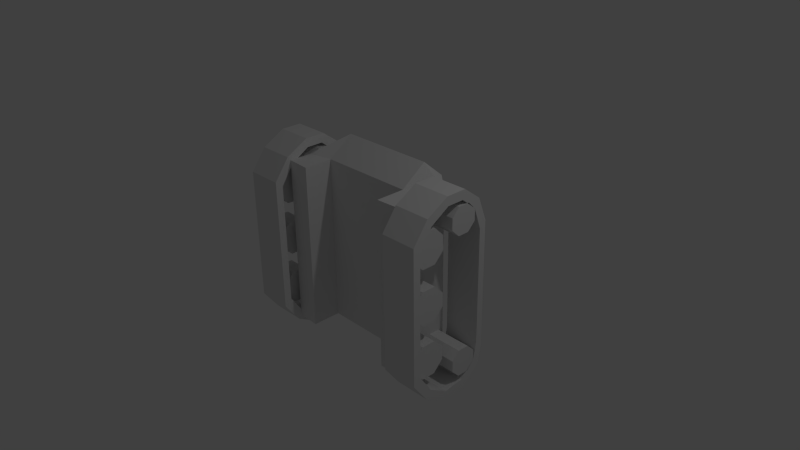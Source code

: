 # Source: tank.blend  (saved by Blender 2.70.0; exported with 4.5.12 LTS)
import bpy
from mathutils import Matrix  # noqa: F401  (used for matrix-valued properties, if any)

bpy.ops.wm.read_factory_settings(use_empty=True)
scene = bpy.context.scene
scene.name = 'Scene'

# ---- collections
col_collection_1 = bpy.data.collections.new('Collection 1'); scene.collection.children.link(col_collection_1)

# ---- materials (node trees are filled in below, after node groups)
mat_material = bpy.data.materials.new('Material')
mat_material.alpha_threshold = 0.0
mat_material.use_transparent_shadow = False
mat_material.roughness = 0.5
mat_material.line_color = (0.0, 0.0, 0.0, 1.0)

# ---- material node trees

# ---- world
world_world = bpy.data.worlds.new('World'); scene.world = world_world
world_world.color = (0.05088, 0.05088, 0.05088)
world_world.use_sun_shadow = False
world_world.sun_shadow_jitter_overblur = 0.0
world_world.cycles.sampling_method = 'MANUAL'
world_world.cycles.sample_map_resolution = 256

# ---- cameras
cam_camera = bpy.data.cameras.new('Camera')
cam_camera.clip_end = 100.0
cam_camera.lens = 35.0
cam_camera.sensor_width = 32.0
cam_camera.sensor_height = 18.0
cam_camera.ortho_scale = 7.314
cam_camera.dof.focus_distance = 0.0
cam_camera.dof.aperture_fstop = 128.0

# ---- lights
light_lamp = bpy.data.lights.new('Lamp', 'POINT')
light_lamp.transmission_factor = 0.0
light_lamp.cutoff_distance = 30.0
light_lamp.energy = 100.0
light_lamp.shadow_buffer_clip_start = 1.001
light_lamp.shadow_soft_size = 0.1
light_lamp.shadow_maximum_resolution = 0.006
light_lamp.use_absolute_resolution = True
light_lamp.cycles.use_multiple_importance_sampling = False

# ---- meshes
me_cube_003 = bpy.data.meshes.new('Cube.003')
me_cube_003.from_pydata([(-1.0, -0.4583, -1.095), (-1.0, 0.08333, -1.22), (-1.0, -0.4578, 1.093), (-1.0, 0.03333, 1.249), (-1.0, -0.6333, -0.4178), (-1.0, 0.3333, -0.7893), (-1.0, -0.6333, 0.4156), (-1.0, 0.3333, 0.7906), (-1.5, -0.4583, -1.095), (-1.5, 0.08333, -1.22), (-1.5, -0.4578, 1.093), (-1.5, 0.03333, 1.249), (-1.5, -0.6333, -0.4178), (-1.5, 0.3333, -0.7893), (-1.5, -0.6333, 0.4156), (-1.5, 0.3333, 0.7906), (-1.0, -0.2, -1.251), (-1.0, -0.2, 1.249), (-1.0, -0.6333, -0.8344), (-1.0, 0.2861, -1.022), (-1.0, -0.6333, -0.0011), (-1.0, 0.3333, -0.0011), (-1.0, -0.6333, 0.8322), (-1.0, 0.2333, 1.082), (-1.5, -0.2, -1.251), (-1.5, -0.2, 1.249), (-1.5, -0.6333, -0.8344), (-1.5, 0.2861, -1.022), (-1.5, -0.6333, -0.0011), (-1.5, 0.3333, -0.0011), (-1.5, -0.6333, 0.8322), (-1.5, 0.2333, 1.082), (-1.0, 0.3333, -0.3952), (-1.5, 0.3333, -0.3952), (-1.0, 0.3333, 0.3947), (-1.5, 0.3333, 0.3947), (-1.0, -0.5258, -1.205), (-1.0, 0.1242, -1.342), (-1.0, -0.5252, 1.201), (-1.0, 0.06422, 1.373), (-1.0, -0.7358, -0.46), (-1.0, 0.4242, -0.8686), (-1.0, -0.7358, 0.4567), (-1.0, 0.4242, 0.8692), (-1.5, -0.5258, -1.205), (-1.5, 0.1242, -1.342), (-1.5, -0.5252, 1.201), (-1.5, 0.06422, 1.373), (-1.5, -0.7358, -0.46), (-1.5, 0.4242, -0.8686), (-1.5, -0.7358, 0.4567), (-1.5, 0.4242, 0.8692), (-1.0, -0.2158, -1.377), (-1.0, -0.2158, 1.373), (-1.0, -0.7358, -0.9183), (-1.0, 0.3676, -1.125), (-1.0, -0.7358, -0.00165), (-1.0, 0.4242, -0.00165), (-1.0, -0.7358, 0.915), (-1.0, 0.3042, 1.19), (-1.5, -0.2158, -1.377), (-1.5, -0.2158, 1.373), (-1.5, -0.7358, -0.9183), (-1.5, 0.3676, -1.125), (-1.5, -0.7358, -0.00165), (-1.5, 0.4242, -0.00165), (-1.5, -0.7358, 0.915), (-1.5, 0.3042, 1.19), (-1.0, 0.4242, -0.4351), (-1.5, 0.4242, -0.4351), (-1.0, 0.4242, 0.4338), (-1.5, 0.4242, 0.4338)], [], [(32, 33, 13, 5), (22, 30, 10, 2), (23, 31, 15, 7), (20, 28, 14, 6), (19, 27, 9, 1), (18, 26, 12, 4), (17, 25, 11, 3), (16, 24, 8, 0), (34, 35, 29, 21), (6, 14, 30, 22), (3, 11, 31, 23), (4, 12, 28, 20), (5, 13, 27, 19), (0, 8, 26, 18), (2, 10, 25, 17), (1, 9, 24, 16), (21, 29, 33, 32), (7, 15, 35, 34), (68, 41, 49, 69), (58, 38, 46, 66), (59, 43, 51, 67), (56, 42, 50, 64), (55, 37, 45, 63), (54, 40, 48, 62), (53, 39, 47, 61), (52, 36, 44, 60), (70, 57, 65, 71), (42, 58, 66, 50), (39, 59, 67, 47), (40, 56, 64, 48), (41, 55, 63, 49), (36, 54, 62, 44), (38, 53, 61, 46), (37, 52, 60, 45), (57, 68, 69, 65), (43, 70, 71, 51), (11, 25, 61, 47), (0, 18, 54, 36), (25, 10, 46, 61), (22, 2, 38, 58), (16, 0, 36, 52), (35, 15, 51, 71), (6, 22, 58, 42), (13, 33, 69, 49), (5, 19, 55, 41), (1, 16, 52, 37), (12, 26, 62, 48), (19, 1, 37, 55), (26, 8, 44, 62), (3, 23, 59, 39), (21, 32, 68, 57), (23, 7, 43, 59), (10, 30, 66, 46), (20, 6, 42, 56), (30, 14, 50, 66), (34, 21, 57, 70), (27, 13, 49, 63), (4, 20, 56, 40), (9, 27, 63, 45), (33, 29, 65, 69), (24, 9, 45, 60), (2, 17, 53, 38), (31, 11, 47, 67), (8, 24, 60, 44), (15, 31, 67, 51), (7, 34, 70, 43), (29, 35, 71, 65), (17, 3, 39, 53), (14, 28, 64, 50), (32, 5, 41, 68), (18, 4, 40, 54), (28, 12, 48, 64)])
me_cube_003.materials.append(mat_material)
me_cube_003.use_remesh_preserve_volume = False
me_cube_003.use_remesh_preserve_attributes = False
me_cube_003.use_mirror_vertex_groups = False
me_cube_003.update()
me_cylinder_005 = bpy.data.meshes.new('Cylinder.005')
me_cylinder_005.from_pydata([(-1.5, -2.546e-07, 6.17e-07), (1.5, 2.563e-07, -6.165e-07), (-1.5, 0.1848, 0.07654), (-1.5, 0.1848, -0.07654), (-1.5, 0.07654, -0.1848), (-1.5, -0.07654, -0.1848), (-1.5, -0.1848, -0.07654), (-1.5, -0.1848, 0.07654), (-1.5, -0.07654, 0.1848), (-1.5, 0.07654, 0.1848), (-1.0, 0.1848, 0.07654), (-1.0, 0.1848, -0.07654), (-1.0, 0.07654, -0.1848), (-1.0, -0.07654, -0.1848), (-1.0, -0.1848, -0.07654), (-1.0, -0.1848, 0.07654), (-1.0, -0.07654, 0.1848), (-1.0, 0.07654, 0.1848), (-1.0, -1.013e-08, -4.339e-09), (1.5, 0.1848, 0.07654), (1.5, 0.1848, -0.07654), (1.5, 0.07654, -0.1848), (1.5, -0.07654, -0.1848), (1.5, -0.1848, -0.07654), (1.5, -0.1848, 0.07654), (1.5, -0.07654, 0.1848), (1.5, 0.07654, 0.1848), (1.0, 0.1848, 0.07654), (1.0, 0.1848, -0.07654), (1.0, 0.07654, -0.1848), (1.0, -0.07654, -0.1848), (1.0, -0.1848, -0.07654), (1.0, -0.1848, 0.07654), (1.0, -0.07654, 0.1848), (1.0, 0.07654, 0.1848), (1.0, -2.058e-09, -9.937e-10)], [], [(1, 23, 22), (1, 26, 25), (2, 10, 11, 3), (3, 11, 12, 4), (4, 12, 13, 5), (0, 5, 6), (5, 13, 14, 6), (0, 6, 7), (6, 14, 15, 7), (0, 7, 8), (7, 15, 16, 8), (0, 8, 9), (8, 16, 17, 9), (0, 9, 2), (9, 17, 10, 2), (3, 4, 0), (0, 4, 5), (2, 3, 0), (1, 19, 26), (27, 19, 20, 28), (17, 18, 10), (28, 20, 21, 29), (1, 22, 21), (29, 21, 22, 30), (1, 25, 24), (30, 22, 23, 31), (11, 10, 18), (31, 23, 24, 32), (12, 11, 18), (32, 24, 25, 33), (1, 24, 23), (33, 25, 26, 34), (13, 12, 18), (34, 26, 19, 27), (13, 18, 14), (20, 19, 1), (20, 1, 21), (15, 14, 18), (16, 15, 18), (17, 16, 18), (29, 30, 35), (31, 35, 30), (32, 35, 31), (35, 32, 33), (34, 27, 35), (33, 34, 35), (28, 35, 27), (29, 35, 28)])
me_cylinder_005.use_remesh_preserve_volume = False
me_cylinder_005.use_remesh_preserve_attributes = False
me_cylinder_005.use_mirror_vertex_groups = False
me_cylinder_005.update()
me_cylinder_004 = bpy.data.meshes.new('Cylinder.004')
me_cylinder_004.from_pydata([(-1.5, -2.546e-07, 6.17e-07), (1.5, 2.563e-07, -6.165e-07), (-1.5, 0.1848, 0.07654), (-1.5, 0.1848, -0.07654), (-1.5, 0.07654, -0.1848), (-1.5, -0.07654, -0.1848), (-1.5, -0.1848, -0.07654), (-1.5, -0.1848, 0.07654), (-1.5, -0.07654, 0.1848), (-1.5, 0.07654, 0.1848), (-1.0, 0.1848, 0.07654), (-1.0, 0.1848, -0.07654), (-1.0, 0.07654, -0.1848), (-1.0, -0.07654, -0.1848), (-1.0, -0.1848, -0.07654), (-1.0, -0.1848, 0.07654), (-1.0, -0.07654, 0.1848), (-1.0, 0.07654, 0.1848), (-1.0, -1.013e-08, -4.339e-09), (1.5, 0.1848, 0.07654), (1.5, 0.1848, -0.07654), (1.5, 0.07654, -0.1848), (1.5, -0.07654, -0.1848), (1.5, -0.1848, -0.07654), (1.5, -0.1848, 0.07654), (1.5, -0.07654, 0.1848), (1.5, 0.07654, 0.1848), (1.0, 0.1848, 0.07654), (1.0, 0.1848, -0.07654), (1.0, 0.07654, -0.1848), (1.0, -0.07654, -0.1848), (1.0, -0.1848, -0.07654), (1.0, -0.1848, 0.07654), (1.0, -0.07654, 0.1848), (1.0, 0.07654, 0.1848), (1.0, -2.058e-09, -9.937e-10)], [], [(1, 23, 22), (1, 26, 25), (2, 10, 11, 3), (3, 11, 12, 4), (4, 12, 13, 5), (0, 5, 6), (5, 13, 14, 6), (0, 6, 7), (6, 14, 15, 7), (0, 7, 8), (7, 15, 16, 8), (0, 8, 9), (8, 16, 17, 9), (0, 9, 2), (9, 17, 10, 2), (3, 4, 0), (0, 4, 5), (2, 3, 0), (1, 19, 26), (27, 19, 20, 28), (17, 18, 10), (28, 20, 21, 29), (1, 22, 21), (29, 21, 22, 30), (1, 25, 24), (30, 22, 23, 31), (11, 10, 18), (31, 23, 24, 32), (12, 11, 18), (32, 24, 25, 33), (1, 24, 23), (33, 25, 26, 34), (13, 12, 18), (34, 26, 19, 27), (13, 18, 14), (20, 19, 1), (20, 1, 21), (15, 14, 18), (16, 15, 18), (17, 16, 18), (29, 30, 35), (31, 35, 30), (32, 35, 31), (35, 32, 33), (34, 27, 35), (33, 34, 35), (28, 35, 27), (29, 35, 28)])
me_cylinder_004.use_remesh_preserve_volume = False
me_cylinder_004.use_remesh_preserve_attributes = False
me_cylinder_004.use_mirror_vertex_groups = False
me_cylinder_004.update()
me_cylinder_003 = bpy.data.meshes.new('Cylinder.003')
me_cylinder_003.from_pydata([(-1.4, -3.184e-07, 7.713e-07), (1.4, 3.202e-07, -7.706e-07), (-1.4, 0.231, 0.09567), (-1.4, 0.231, -0.09567), (-1.4, 0.09567, -0.231), (-1.4, -0.09567, -0.231), (-1.4, -0.231, -0.09567), (-1.4, -0.231, 0.09567), (-1.4, -0.09567, 0.231), (-1.4, 0.09567, 0.231), (-1.1, 0.231, 0.09567), (-1.1, 0.231, -0.09567), (-1.1, 0.09567, -0.231), (-1.1, -0.09567, -0.231), (-1.1, -0.231, -0.09567), (-1.1, -0.231, 0.09567), (-1.1, -0.09567, 0.231), (-1.1, 0.09567, 0.231), (-1.1, -1.286e-08, -5.313e-09), (1.4, 0.231, 0.09567), (1.4, 0.231, -0.09567), (1.4, 0.09567, -0.231), (1.4, -0.09567, -0.231), (1.4, -0.231, -0.09567), (1.4, -0.231, 0.09567), (1.4, -0.09567, 0.231), (1.4, 0.09567, 0.231), (1.1, 0.231, 0.09567), (1.1, 0.231, -0.09567), (1.1, 0.09567, -0.231), (1.1, -0.09567, -0.231), (1.1, -0.231, -0.09567), (1.1, -0.231, 0.09567), (1.1, -0.09567, 0.231), (1.1, 0.09567, 0.231), (1.1, -2.76e-09, -1.131e-09)], [], [(1, 23, 22), (1, 26, 25), (2, 10, 11, 3), (3, 11, 12, 4), (4, 12, 13, 5), (0, 5, 6), (5, 13, 14, 6), (0, 6, 7), (6, 14, 15, 7), (0, 7, 8), (7, 15, 16, 8), (0, 8, 9), (8, 16, 17, 9), (0, 9, 2), (9, 17, 10, 2), (3, 4, 0), (0, 4, 5), (2, 3, 0), (1, 19, 26), (27, 19, 20, 28), (17, 18, 10), (28, 20, 21, 29), (1, 22, 21), (29, 21, 22, 30), (1, 25, 24), (30, 22, 23, 31), (11, 10, 18), (31, 23, 24, 32), (12, 11, 18), (32, 24, 25, 33), (1, 24, 23), (33, 25, 26, 34), (13, 12, 18), (34, 26, 19, 27), (13, 18, 14), (20, 19, 1), (20, 1, 21), (15, 14, 18), (16, 15, 18), (17, 16, 18), (29, 30, 35), (31, 35, 30), (32, 35, 31), (35, 32, 33), (34, 27, 35), (33, 34, 35), (28, 35, 27), (29, 35, 28)])
me_cylinder_003.use_remesh_preserve_volume = False
me_cylinder_003.use_remesh_preserve_attributes = False
me_cylinder_003.use_mirror_vertex_groups = False
me_cylinder_003.update()
me_cylinder_002 = bpy.data.meshes.new('Cylinder.002')
me_cylinder_002.from_pydata([(-1.4, -3.184e-07, 7.713e-07), (1.4, 3.202e-07, -7.706e-07), (-1.4, 0.231, 0.09567), (-1.4, 0.231, -0.09567), (-1.4, 0.09567, -0.231), (-1.4, -0.09567, -0.231), (-1.4, -0.231, -0.09567), (-1.4, -0.231, 0.09567), (-1.4, -0.09567, 0.231), (-1.4, 0.09567, 0.231), (-1.1, 0.231, 0.09567), (-1.1, 0.231, -0.09567), (-1.1, 0.09567, -0.231), (-1.1, -0.09567, -0.231), (-1.1, -0.231, -0.09567), (-1.1, -0.231, 0.09567), (-1.1, -0.09567, 0.231), (-1.1, 0.09567, 0.231), (-1.1, -1.286e-08, -5.313e-09), (1.4, 0.231, 0.09567), (1.4, 0.231, -0.09567), (1.4, 0.09567, -0.231), (1.4, -0.09567, -0.231), (1.4, -0.231, -0.09567), (1.4, -0.231, 0.09567), (1.4, -0.09567, 0.231), (1.4, 0.09567, 0.231), (1.1, 0.231, 0.09567), (1.1, 0.231, -0.09567), (1.1, 0.09567, -0.231), (1.1, -0.09567, -0.231), (1.1, -0.231, -0.09567), (1.1, -0.231, 0.09567), (1.1, -0.09567, 0.231), (1.1, 0.09567, 0.231), (1.1, -2.76e-09, -1.131e-09)], [], [(1, 23, 22), (1, 26, 25), (2, 10, 11, 3), (3, 11, 12, 4), (4, 12, 13, 5), (0, 5, 6), (5, 13, 14, 6), (0, 6, 7), (6, 14, 15, 7), (0, 7, 8), (7, 15, 16, 8), (0, 8, 9), (8, 16, 17, 9), (0, 9, 2), (9, 17, 10, 2), (3, 4, 0), (0, 4, 5), (2, 3, 0), (1, 19, 26), (27, 19, 20, 28), (17, 18, 10), (28, 20, 21, 29), (1, 22, 21), (29, 21, 22, 30), (1, 25, 24), (30, 22, 23, 31), (11, 10, 18), (31, 23, 24, 32), (12, 11, 18), (32, 24, 25, 33), (1, 24, 23), (33, 25, 26, 34), (13, 12, 18), (34, 26, 19, 27), (13, 18, 14), (20, 19, 1), (20, 1, 21), (15, 14, 18), (16, 15, 18), (17, 16, 18), (29, 30, 35), (31, 35, 30), (32, 35, 31), (35, 32, 33), (34, 27, 35), (33, 34, 35), (28, 35, 27), (29, 35, 28)])
me_cylinder_002.use_remesh_preserve_volume = False
me_cylinder_002.use_remesh_preserve_attributes = False
me_cylinder_002.use_mirror_vertex_groups = False
me_cylinder_002.update()
me_cylinder = bpy.data.meshes.new('Cylinder')
me_cylinder.from_pydata([(-1.4, -3.184e-07, 7.713e-07), (1.4, 3.202e-07, -7.706e-07), (-1.4, 0.231, 0.09567), (-1.4, 0.231, -0.09567), (-1.4, 0.09567, -0.231), (-1.4, -0.09567, -0.231), (-1.4, -0.231, -0.09567), (-1.4, -0.231, 0.09567), (-1.4, -0.09567, 0.231), (-1.4, 0.09567, 0.231), (-1.1, 0.231, 0.09567), (-1.1, 0.231, -0.09567), (-1.1, 0.09567, -0.231), (-1.1, -0.09567, -0.231), (-1.1, -0.231, -0.09567), (-1.1, -0.231, 0.09567), (-1.1, -0.09567, 0.231), (-1.1, 0.09567, 0.231), (-1.1, -1.286e-08, -5.313e-09), (1.4, 0.231, 0.09567), (1.4, 0.231, -0.09567), (1.4, 0.09567, -0.231), (1.4, -0.09567, -0.231), (1.4, -0.231, -0.09567), (1.4, -0.231, 0.09567), (1.4, -0.09567, 0.231), (1.4, 0.09567, 0.231), (1.1, 0.231, 0.09567), (1.1, 0.231, -0.09567), (1.1, 0.09567, -0.231), (1.1, -0.09567, -0.231), (1.1, -0.231, -0.09567), (1.1, -0.231, 0.09567), (1.1, -0.09567, 0.231), (1.1, 0.09567, 0.231), (1.1, -2.76e-09, -1.131e-09)], [], [(1, 23, 22), (1, 26, 25), (2, 10, 11, 3), (3, 11, 12, 4), (4, 12, 13, 5), (0, 5, 6), (5, 13, 14, 6), (0, 6, 7), (6, 14, 15, 7), (0, 7, 8), (7, 15, 16, 8), (0, 8, 9), (8, 16, 17, 9), (0, 9, 2), (9, 17, 10, 2), (3, 4, 0), (0, 4, 5), (2, 3, 0), (1, 19, 26), (27, 19, 20, 28), (17, 18, 10), (28, 20, 21, 29), (1, 22, 21), (29, 21, 22, 30), (1, 25, 24), (30, 22, 23, 31), (11, 10, 18), (31, 23, 24, 32), (12, 11, 18), (32, 24, 25, 33), (1, 24, 23), (33, 25, 26, 34), (13, 12, 18), (34, 26, 19, 27), (13, 18, 14), (20, 19, 1), (20, 1, 21), (15, 14, 18), (16, 15, 18), (17, 16, 18), (29, 30, 35), (31, 35, 30), (32, 35, 31), (35, 32, 33), (34, 27, 35), (33, 34, 35), (28, 35, 27), (29, 35, 28)])
me_cylinder.use_remesh_preserve_volume = False
me_cylinder.use_remesh_preserve_attributes = False
me_cylinder.use_mirror_vertex_groups = False
me_cylinder.update()
me_cube_001 = bpy.data.meshes.new('Cube.001')
me_cube_001.from_pydata([(1.0, 0.08333, -1.22), (1.0, -0.4583, -1.095), (1.0, 0.03333, 1.249), (1.0, -0.4578, 1.093), (1.0, 0.3333, -0.7893), (1.0, -0.6333, -0.4178), (1.0, 0.3333, 0.7906), (1.0, -0.6333, 0.4156), (1.5, 0.08333, -1.22), (1.5, -0.4583, -1.095), (1.5, 0.03333, 1.249), (1.5, -0.4578, 1.093), (1.5, 0.3333, -0.7893), (1.5, -0.6333, -0.4178), (1.5, 0.3333, 0.7906), (1.5, -0.6333, 0.4156), (1.0, -0.2, -1.251), (1.0, -0.2, 1.249), (1.0, 0.2861, -1.022), (1.0, -0.6333, -0.8344), (1.0, 0.3333, -0.0011), (1.0, -0.6333, -0.0011), (1.0, 0.2333, 1.082), (1.0, -0.6333, 0.8322), (1.5, -0.2, -1.251), (1.5, -0.2, 1.249), (1.5, 0.2861, -1.022), (1.5, -0.6333, -0.8344), (1.5, 0.3333, -0.0011), (1.5, -0.6333, -0.0011), (1.5, 0.2333, 1.082), (1.5, -0.6333, 0.8322), (1.0, 0.3333, -0.3952), (1.5, 0.3333, -0.3952), (1.0, 0.3333, 0.3947), (1.5, 0.3333, 0.3947), (1.0, 0.1242, -1.342), (1.0, -0.5258, -1.205), (1.0, 0.06422, 1.373), (1.0, -0.5252, 1.201), (1.0, 0.4242, -0.8686), (1.0, -0.7358, -0.46), (1.0, 0.4242, 0.8692), (1.0, -0.7358, 0.4567), (1.5, 0.1242, -1.342), (1.5, -0.5258, -1.205), (1.5, 0.06422, 1.373), (1.5, -0.5252, 1.201), (1.5, 0.4242, -0.8686), (1.5, -0.7358, -0.46), (1.5, 0.4242, 0.8692), (1.5, -0.7358, 0.4567), (1.0, -0.2158, -1.377), (1.0, -0.2158, 1.373), (1.0, 0.3676, -1.125), (1.0, -0.7358, -0.9183), (1.0, 0.4242, -0.00165), (1.0, -0.7358, -0.00165), (1.0, 0.3042, 1.19), (1.0, -0.7358, 0.915), (1.5, -0.2158, -1.377), (1.5, -0.2158, 1.373), (1.5, 0.3676, -1.125), (1.5, -0.7358, -0.9183), (1.5, 0.4242, -0.00165), (1.5, -0.7358, -0.00165), (1.5, 0.3042, 1.19), (1.5, -0.7358, 0.915), (1.0, 0.4242, -0.4351), (1.5, 0.4242, -0.4351), (1.0, 0.4242, 0.4338), (1.5, 0.4242, 0.4338)], [], [(21, 29, 13, 5), (22, 30, 10, 2), (23, 31, 15, 7), (34, 35, 14, 6), (19, 27, 9, 1), (18, 26, 12, 4), (17, 25, 11, 3), (16, 24, 8, 0), (7, 15, 29, 21), (6, 14, 30, 22), (3, 11, 31, 23), (32, 33, 28, 20), (5, 13, 27, 19), (0, 8, 26, 18), (2, 10, 25, 17), (1, 9, 24, 16), (20, 28, 35, 34), (4, 12, 33, 32), (57, 41, 49, 65), (58, 38, 46, 66), (59, 43, 51, 67), (70, 42, 50, 71), (55, 37, 45, 63), (54, 40, 48, 62), (53, 39, 47, 61), (52, 36, 44, 60), (43, 57, 65, 51), (42, 58, 66, 50), (39, 59, 67, 47), (68, 56, 64, 69), (41, 55, 63, 49), (36, 54, 62, 44), (38, 53, 61, 46), (37, 52, 60, 45), (56, 70, 71, 64), (40, 68, 69, 48), (28, 33, 69, 64), (1, 16, 52, 37), (33, 12, 48, 69), (7, 21, 57, 43), (24, 9, 45, 60), (32, 20, 56, 68), (23, 7, 43, 59), (31, 11, 47, 67), (35, 28, 64, 71), (18, 4, 40, 54), (25, 10, 46, 61), (4, 32, 68, 40), (14, 35, 71, 50), (20, 34, 70, 56), (22, 2, 38, 58), (11, 25, 61, 47), (13, 29, 65, 49), (26, 8, 44, 62), (5, 19, 55, 41), (2, 17, 53, 38), (21, 5, 41, 57), (29, 15, 51, 65), (17, 3, 39, 53), (12, 26, 62, 48), (30, 14, 50, 66), (3, 23, 59, 39), (0, 18, 54, 36), (34, 6, 42, 70), (9, 27, 63, 45), (6, 22, 58, 42), (10, 30, 66, 46), (8, 24, 60, 44), (16, 0, 36, 52), (15, 31, 67, 51), (19, 1, 37, 55), (27, 13, 49, 63)])
me_cube_001.materials.append(mat_material)
me_cube_001.use_remesh_preserve_volume = False
me_cube_001.use_remesh_preserve_attributes = False
me_cube_001.use_mirror_vertex_groups = False
me_cube_001.update()
me_cube = bpy.data.meshes.new('Cube')
me_cube.from_pydata([(0.9997, 0.25, -1.15), (0.6665, -0.5014, -1.15), (-0.6665, -0.5014, -1.15), (-0.9997, 0.25, -1.15), (0.9998, 0.25, 1.15), (0.6665, -0.5014, 1.15), (-0.6665, -0.5014, 1.15), (-0.9997, 0.25, 1.15), (0.9997, -0.1667, -1.15), (0.9997, -0.4833, -1.15), (0.6662, 0.25, -1.4), (-0.6662, 0.25, -1.4), (0.9998, 0.25, -0.3333), (0.9998, 0.25, 0.3333), (0.6665, -0.5014, -0.3333), (0.6665, -0.5014, 0.3333), (-0.9997, -0.4833, -1.15), (-0.9997, -0.1667, -1.15), (-0.6665, -0.5014, -0.3333), (-0.6665, -0.5014, 0.3333), (-0.9997, 0.25, -0.3333), (-0.9997, 0.25, 0.3333), (0.9998, -0.1667, 1.15), (0.9997, -0.4833, 1.15), (0.6662, 0.25, 1.4), (-0.6662, 0.25, 1.4), (-0.9998, -0.4833, 1.15), (-0.9998, -0.1667, 1.15), (0.6665, -0.1014, -1.15), (-0.6665, -0.1014, -1.15), (0.6665, -0.1014, 1.15), (-0.6665, -0.1014, 1.15), (0.9997, -0.1667, -0.3333), (0.9997, -0.4833, -0.3333), (0.9997, -0.1667, 0.3333), (0.9997, -0.4833, 0.3333), (-0.9998, -0.4833, -0.3333), (-0.9997, -0.1667, -0.3333), (-0.9998, -0.4833, 0.3333), (-0.9998, -0.1667, 0.3333), (0.6662, 0.55, 0.3333), (-0.6662, 0.55, 0.3333), (0.6662, 0.55, -0.3333), (-0.6662, 0.55, -0.3333), (0.6662, 0.55, 1.142), (-0.6662, 0.55, 1.142), (0.6662, 0.55, -1.167), (-0.6662, 0.55, -1.167), (0.6665, -0.1014, -0.3333), (0.6665, -0.1014, 0.3333), (-0.6665, -0.1014, -0.3333), (-0.6665, -0.1014, 0.3333)], [], [(35, 23, 5, 15), (39, 27, 7, 21), (11, 29, 17, 3), (0, 8, 28, 10), (10, 28, 29, 11), (4, 24, 30, 22), (24, 25, 31, 30), (25, 7, 27, 31), (9, 33, 14, 1), (33, 35, 15, 14), (0, 12, 32, 8), (12, 13, 34, 32), (13, 4, 22, 34), (17, 37, 20, 3), (37, 39, 21, 20), (2, 18, 36, 16), (18, 19, 38, 36), (19, 6, 26, 38), (41, 43, 20, 21), (42, 46, 47, 43), (44, 40, 41, 45), (13, 12, 42, 40), (40, 42, 43, 41), (24, 44, 45, 25), (46, 10, 11, 47), (49, 30, 31, 51), (19, 18, 50, 51), (25, 45, 7), (21, 7, 45, 41), (13, 40, 44, 4), (24, 4, 44), (12, 0, 46, 42), (10, 46, 0), (11, 3, 47), (20, 43, 47, 3), (23, 35, 34, 22), (32, 34, 35, 33), (9, 8, 32, 33), (27, 39, 38, 26), (36, 38, 39, 37), (17, 16, 36, 37), (48, 49, 51, 50), (28, 48, 50, 29), (22, 30, 5, 23), (29, 2, 16, 17), (6, 19, 51, 31), (14, 15, 49, 48), (15, 5, 30, 49), (8, 9, 1, 28), (31, 27, 26, 6), (18, 2, 29, 50), (1, 14, 48, 28)])
me_cube.materials.append(mat_material)
me_cube.use_remesh_preserve_volume = False
me_cube.use_remesh_preserve_attributes = False
me_cube.use_mirror_vertex_groups = False
me_cube.update()

# ---- objects
ob_track_r = bpy.data.objects.new('Track_R', me_cube_003)
ob_wheel_1 = bpy.data.objects.new('Wheel_1', me_cylinder_005)
ob_wheel_5 = bpy.data.objects.new('Wheel_5', me_cylinder_004)
ob_wheel_4 = bpy.data.objects.new('Wheel_4', me_cylinder_003)
ob_wheel_2 = bpy.data.objects.new('Wheel_2', me_cylinder_002)
ob_wheel_3 = bpy.data.objects.new('Wheel_3', me_cylinder)
ob_track_l = bpy.data.objects.new('Track_L', me_cube_001)
ob_hull = bpy.data.objects.new('Hull', me_cube)
ob_lamp = bpy.data.objects.new('Lamp', light_lamp)
ob_camera = bpy.data.objects.new('Camera', cam_camera)

# ---- transforms, parenting, visibility, modifiers, constraints
ob_track_r.location = (0.0, 0.0, 0.0)
ob_track_r.lock_rotations_4d = False
ob_track_r.empty_display_type = 'ARROWS'
ob_track_r.lineart.crease_threshold = 0.0
ob_wheel_1.location = (0.0, 0.05319, 0.9991)
ob_wheel_1.lineart.crease_threshold = 0.0
ob_wheel_5.location = (0.0, 0.1, -0.95)
ob_wheel_5.lineart.crease_threshold = 0.0
ob_wheel_4.location = (0.0, -0.4, -0.75)
ob_wheel_4.lineart.crease_threshold = 0.0
ob_wheel_2.location = (0.0, -0.4, 0.75)
ob_wheel_2.lineart.crease_threshold = 0.0
ob_wheel_3.location = (0.0, -0.4, 0.0)
ob_wheel_3.lineart.crease_threshold = 0.0
ob_track_l.location = (0.0, 0.0, 0.0)
ob_track_l.lock_rotations_4d = False
ob_track_l.empty_display_type = 'ARROWS'
ob_track_l.lineart.crease_threshold = 0.0
ob_hull.location = (0.0, 0.0, 0.0)
ob_hull.lock_rotations_4d = False
ob_hull.empty_display_type = 'ARROWS'
ob_hull.lineart.crease_threshold = 0.0
ob_lamp.location = (4.076, 1.005, 5.904)
ob_lamp.rotation_euler = (0.6503, 0.05522, 1.866)
ob_lamp.lock_rotations_4d = False
ob_lamp.empty_display_type = 'ARROWS'
ob_lamp.color = (0.0, 0.0, 0.0, 0.0)
ob_lamp.lineart.crease_threshold = 0.0
ob_camera.location = (7.481, -6.508, 5.344)
ob_camera.rotation_euler = (1.109, 0.01082, 0.8149)
ob_camera.lock_rotations_4d = False
ob_camera.empty_display_type = 'ARROWS'
ob_camera.color = (0.0, 0.0, 0.0, 0.0)
ob_camera.display_type = 'WIRE'
ob_camera.lineart.crease_threshold = 0.0

# ---- collection membership
col_collection_1.objects.link(ob_track_r)
col_collection_1.objects.link(ob_wheel_1)
col_collection_1.objects.link(ob_wheel_5)
col_collection_1.objects.link(ob_wheel_4)
col_collection_1.objects.link(ob_wheel_2)
col_collection_1.objects.link(ob_wheel_3)
col_collection_1.objects.link(ob_track_l)
col_collection_1.objects.link(ob_hull)
col_collection_1.objects.link(ob_lamp)
col_collection_1.objects.link(ob_camera)

# ---- scene / render settings (as saved in the file)
scene.camera = ob_camera
scene.frame_start = 1; scene.frame_end = 250; scene.frame_set(22)
scene.render.engine = 'BLENDER_EEVEE_NEXT'
scene.render.resolution_percentage = 50
scene.render.dither_intensity = 0.0
scene.cycles.use_denoising = False
scene.cycles.samples = 10
scene.cycles.sampling_pattern = 'TABULATED_SOBOL'
scene.cycles.light_sampling_threshold = 0.0
scene.cycles.use_adaptive_sampling = False
scene.cycles.use_light_tree = False
scene.cycles.blur_glossy = 0.0
scene.cycles.volume_bounces = 1
scene.cycles.pixel_filter_type = 'GAUSSIAN'
scene.cycles.sample_clamp_indirect = 0.0
scene.view_settings.view_transform = 'Standard'
bpy.context.view_layer.update()
